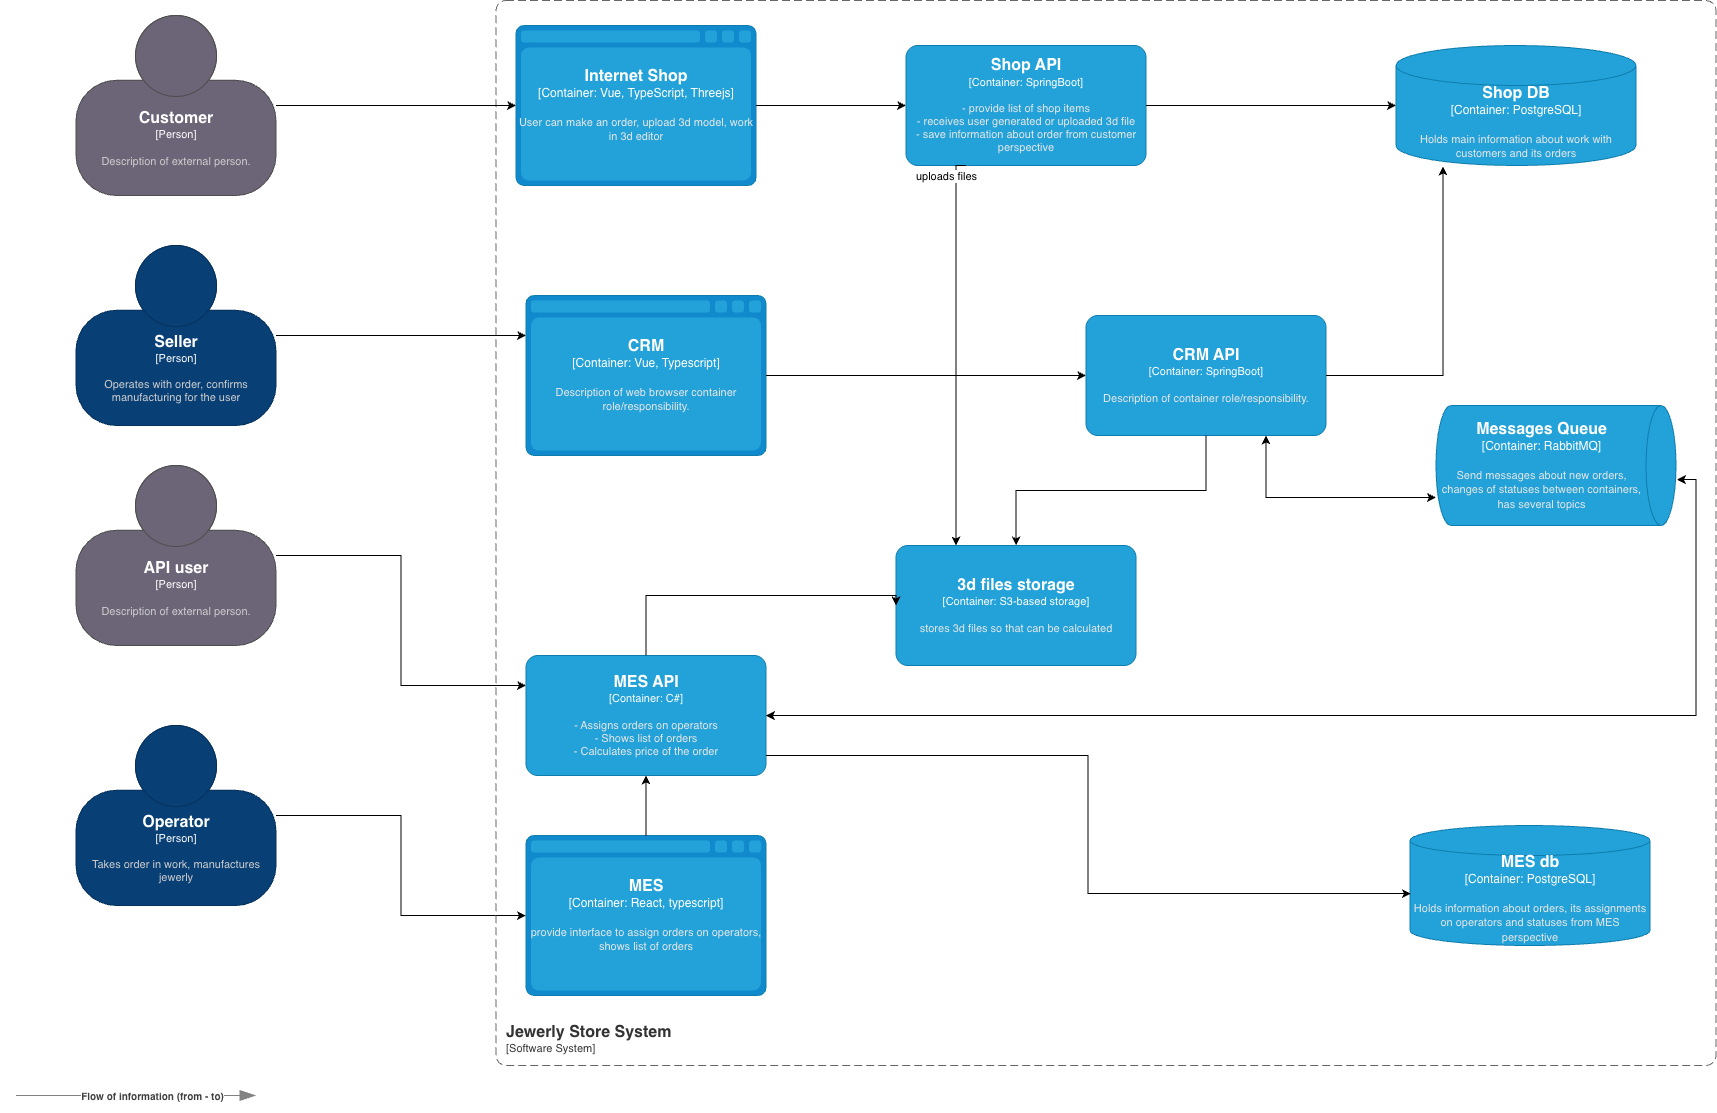

The diagram above was exported from draw.io. Its source (the exported page's mxGraphModel, read from the mxfile embedded in the PNG):
<mxGraphModel dx="1725" dy="1277" grid="1" gridSize="10" guides="1" tooltips="1" connect="1" arrows="1" fold="1" page="1" pageScale="1" pageWidth="827" pageHeight="1169" math="0" shadow="0">
  <root>
    <mxCell id="0" />
    <mxCell id="1" parent="0" />
    <object placeholders="1" c4Name="MES API" c4Type="Container" c4Technology="C#" c4Description="- Assigns orders on operators&#10;- Shows list of orders&#10;- Calculates price of the order" label="&lt;font style=&quot;font-size: 16px&quot;&gt;&lt;b&gt;%c4Name%&lt;/b&gt;&lt;/font&gt;&lt;div&gt;[%c4Type%: %c4Technology%]&lt;/div&gt;&lt;br&gt;&lt;div&gt;&lt;font style=&quot;font-size: 11px&quot;&gt;&lt;font color=&quot;#E6E6E6&quot;&gt;%c4Description%&lt;/font&gt;&lt;/div&gt;" id="6bDfexBDMjg7O7AECw8N-1">
      <mxCell parent="1" style="rounded=1;whiteSpace=wrap;html=1;fontSize=11;labelBackgroundColor=none;fillColor=#23A2D9;fontColor=#ffffff;align=center;arcSize=10;strokeColor=#0E7DAD;metaEdit=1;resizable=0;points=[[0.25,0,0],[0.5,0,0],[0.75,0,0],[1,0.25,0],[1,0.5,0],[1,0.75,0],[0.75,1,0],[0.5,1,0],[0.25,1,0],[0,0.75,0],[0,0.5,0],[0,0.25,0]];" vertex="1">
        <mxGeometry height="120" width="240" x="530" y="890" as="geometry" />
      </mxCell>
    </object>
    <object placeholders="1" c4Name="Messages Queue" c4Type="Container" c4Technology="RabbitMQ" c4Description="Send messages about new orders, changes of statuses between containers, has several topics" label="&lt;font style=&quot;font-size: 16px&quot;&gt;&lt;b&gt;%c4Name%&lt;/b&gt;&lt;/font&gt;&lt;div&gt;[%c4Type%:&amp;nbsp;%c4Technology%]&lt;/div&gt;&lt;br&gt;&lt;div&gt;&lt;font style=&quot;font-size: 11px&quot;&gt;&lt;font color=&quot;#E6E6E6&quot;&gt;%c4Description%&lt;/font&gt;&lt;/div&gt;" id="6bDfexBDMjg7O7AECw8N-2">
      <mxCell parent="1" style="shape=cylinder3;size=15;direction=south;whiteSpace=wrap;html=1;boundedLbl=1;rounded=0;labelBackgroundColor=none;fillColor=#23A2D9;fontSize=12;fontColor=#ffffff;align=center;strokeColor=#0E7DAD;metaEdit=1;points=[[0.5,0,0],[1,0.25,0],[1,0.5,0],[1,0.75,0],[0.5,1,0],[0,0.75,0],[0,0.5,0],[0,0.25,0]];resizable=0;" vertex="1">
        <mxGeometry height="120" width="240" x="1440" y="640" as="geometry" />
      </mxCell>
    </object>
    <object placeholders="1" c4Name="Internet Shop" c4Type="Container" c4Technology="Vue, TypeScript, Threejs" c4Description="User can make an order, upload 3d model, work in 3d editor" label="&lt;font style=&quot;font-size: 16px&quot;&gt;&lt;b&gt;%c4Name%&lt;/b&gt;&lt;/font&gt;&lt;div&gt;[%c4Type%:&amp;nbsp;%c4Technology%]&lt;/div&gt;&lt;br&gt;&lt;div&gt;&lt;font style=&quot;font-size: 11px&quot;&gt;&lt;font color=&quot;#E6E6E6&quot;&gt;%c4Description%&lt;/font&gt;&lt;/div&gt;" id="6bDfexBDMjg7O7AECw8N-3">
      <mxCell parent="1" style="shape=mxgraph.c4.webBrowserContainer2;whiteSpace=wrap;html=1;boundedLbl=1;rounded=0;labelBackgroundColor=none;strokeColor=#118ACD;fillColor=#23A2D9;strokeColor=#118ACD;strokeColor2=#0E7DAD;fontSize=12;fontColor=#ffffff;align=center;metaEdit=1;points=[[0.5,0,0],[1,0.25,0],[1,0.5,0],[1,0.75,0],[0.5,1,0],[0,0.75,0],[0,0.5,0],[0,0.25,0]];resizable=0;" vertex="1">
        <mxGeometry height="160" width="240" x="520" y="260" as="geometry" />
      </mxCell>
    </object>
    <object placeholders="1" c4Name="MES" c4Type="Container" c4Technology="React, typescript" c4Description="provide interface to assign orders on operators, shows list of orders" label="&lt;font style=&quot;font-size: 16px&quot;&gt;&lt;b&gt;%c4Name%&lt;/b&gt;&lt;/font&gt;&lt;div&gt;[%c4Type%:&amp;nbsp;%c4Technology%]&lt;/div&gt;&lt;br&gt;&lt;div&gt;&lt;font style=&quot;font-size: 11px&quot;&gt;&lt;font color=&quot;#E6E6E6&quot;&gt;%c4Description%&lt;/font&gt;&lt;/div&gt;" id="6bDfexBDMjg7O7AECw8N-4">
      <mxCell parent="1" style="shape=mxgraph.c4.webBrowserContainer2;whiteSpace=wrap;html=1;boundedLbl=1;rounded=0;labelBackgroundColor=none;strokeColor=#118ACD;fillColor=#23A2D9;strokeColor=#118ACD;strokeColor2=#0E7DAD;fontSize=12;fontColor=#ffffff;align=center;metaEdit=1;points=[[0.5,0,0],[1,0.25,0],[1,0.5,0],[1,0.75,0],[0.5,1,0],[0,0.75,0],[0,0.5,0],[0,0.25,0]];resizable=0;" vertex="1">
        <mxGeometry height="160" width="240" x="530" y="1070" as="geometry" />
      </mxCell>
    </object>
    <mxCell id="6bDfexBDMjg7O7AECw8N-20" edge="1" parent="1" source="6bDfexBDMjg7O7AECw8N-5" style="edgeStyle=orthogonalEdgeStyle;rounded=0;orthogonalLoop=1;jettySize=auto;html=1;" target="6bDfexBDMjg7O7AECw8N-4">
      <mxGeometry relative="1" as="geometry" />
    </mxCell>
    <object placeholders="1" c4Name="Operator" c4Type="Person" c4Description="Takes order in work, manufactures jewerly " label="&lt;font style=&quot;font-size: 16px&quot;&gt;&lt;b&gt;%c4Name%&lt;/b&gt;&lt;/font&gt;&lt;div&gt;[%c4Type%]&lt;/div&gt;&lt;br&gt;&lt;div&gt;&lt;font style=&quot;font-size: 11px&quot;&gt;&lt;font color=&quot;#cccccc&quot;&gt;%c4Description%&lt;/font&gt;&lt;/div&gt;" id="6bDfexBDMjg7O7AECw8N-5">
      <mxCell parent="1" style="html=1;fontSize=11;dashed=0;whiteSpace=wrap;fillColor=#083F75;strokeColor=#06315C;fontColor=#ffffff;shape=mxgraph.c4.person2;align=center;metaEdit=1;points=[[0.5,0,0],[1,0.5,0],[1,0.75,0],[0.75,1,0],[0.5,1,0],[0.25,1,0],[0,0.75,0],[0,0.5,0]];resizable=0;" vertex="1">
        <mxGeometry height="180" width="200" x="80" y="960" as="geometry" />
      </mxCell>
    </object>
    <object placeholders="1" c4Name="Customer" c4Type="Person" c4Description="Description of external person." label="&lt;font style=&quot;font-size: 16px&quot;&gt;&lt;b&gt;%c4Name%&lt;/b&gt;&lt;/font&gt;&lt;div&gt;[%c4Type%]&lt;/div&gt;&lt;br&gt;&lt;div&gt;&lt;font style=&quot;font-size: 11px&quot;&gt;&lt;font color=&quot;#cccccc&quot;&gt;%c4Description%&lt;/font&gt;&lt;/div&gt;" id="6bDfexBDMjg7O7AECw8N-6">
      <mxCell parent="1" style="html=1;fontSize=11;dashed=0;whiteSpace=wrap;fillColor=#6C6477;strokeColor=#4D4D4D;fontColor=#ffffff;shape=mxgraph.c4.person2;align=center;metaEdit=1;points=[[0.5,0,0],[1,0.5,0],[1,0.75,0],[0.75,1,0],[0.5,1,0],[0.25,1,0],[0,0.75,0],[0,0.5,0]];resizable=0;" vertex="1">
        <mxGeometry height="180" width="200" x="80" y="250" as="geometry" />
      </mxCell>
    </object>
    <object placeholders="1" c4Name="API user" c4Type="Person" c4Description="Description of external person." label="&lt;font style=&quot;font-size: 16px&quot;&gt;&lt;b&gt;%c4Name%&lt;/b&gt;&lt;/font&gt;&lt;div&gt;[%c4Type%]&lt;/div&gt;&lt;br&gt;&lt;div&gt;&lt;font style=&quot;font-size: 11px&quot;&gt;&lt;font color=&quot;#cccccc&quot;&gt;%c4Description%&lt;/font&gt;&lt;/div&gt;" id="6bDfexBDMjg7O7AECw8N-7">
      <mxCell parent="1" style="html=1;fontSize=11;dashed=0;whiteSpace=wrap;fillColor=#6C6477;strokeColor=#4D4D4D;fontColor=#ffffff;shape=mxgraph.c4.person2;align=center;metaEdit=1;points=[[0.5,0,0],[1,0.5,0],[1,0.75,0],[0.75,1,0],[0.5,1,0],[0.25,1,0],[0,0.75,0],[0,0.5,0]];resizable=0;" vertex="1">
        <mxGeometry height="180" width="200" x="80" y="700" as="geometry" />
      </mxCell>
    </object>
    <object placeholders="1" c4Name="Shop API" c4Type="Container" c4Technology="SpringBoot" c4Description="- provide list of shop items&#10;- receives user generated or uploaded 3d file&#10;- save information about order from customer perspective&#10;" label="&lt;font style=&quot;font-size: 16px&quot;&gt;&lt;b&gt;%c4Name%&lt;/b&gt;&lt;/font&gt;&lt;div&gt;[%c4Type%: %c4Technology%]&lt;/div&gt;&lt;br&gt;&lt;div&gt;&lt;font style=&quot;font-size: 11px&quot;&gt;&lt;font color=&quot;#E6E6E6&quot;&gt;%c4Description%&lt;/font&gt;&lt;/div&gt;" id="6bDfexBDMjg7O7AECw8N-8">
      <mxCell parent="1" style="rounded=1;whiteSpace=wrap;html=1;fontSize=11;labelBackgroundColor=none;fillColor=#23A2D9;fontColor=#ffffff;align=center;arcSize=10;strokeColor=#0E7DAD;metaEdit=1;resizable=0;points=[[0.25,0,0],[0.5,0,0],[0.75,0,0],[1,0.25,0],[1,0.5,0],[1,0.75,0],[0.75,1,0],[0.5,1,0],[0.25,1,0],[0,0.75,0],[0,0.5,0],[0,0.25,0]];" vertex="1">
        <mxGeometry height="120" width="240" x="910" y="280" as="geometry" />
      </mxCell>
    </object>
    <object placeholders="1" c4Name="CRM" c4Type="Container" c4Technology="Vue, Typescript" c4Description="Description of web browser container role/responsibility." label="&lt;font style=&quot;font-size: 16px&quot;&gt;&lt;b&gt;%c4Name%&lt;/b&gt;&lt;/font&gt;&lt;div&gt;[%c4Type%:&amp;nbsp;%c4Technology%]&lt;/div&gt;&lt;br&gt;&lt;div&gt;&lt;font style=&quot;font-size: 11px&quot;&gt;&lt;font color=&quot;#E6E6E6&quot;&gt;%c4Description%&lt;/font&gt;&lt;/div&gt;" id="6bDfexBDMjg7O7AECw8N-9">
      <mxCell parent="1" style="shape=mxgraph.c4.webBrowserContainer2;whiteSpace=wrap;html=1;boundedLbl=1;rounded=0;labelBackgroundColor=none;strokeColor=#118ACD;fillColor=#23A2D9;strokeColor=#118ACD;strokeColor2=#0E7DAD;fontSize=12;fontColor=#ffffff;align=center;metaEdit=1;points=[[0.5,0,0],[1,0.25,0],[1,0.5,0],[1,0.75,0],[0.5,1,0],[0,0.75,0],[0,0.5,0],[0,0.25,0]];resizable=0;" vertex="1">
        <mxGeometry height="160" width="240" x="530" y="530" as="geometry" />
      </mxCell>
    </object>
    <object placeholders="1" c4Name="CRM API" c4Type="Container" c4Technology="SpringBoot" c4Description="Description of container role/responsibility." label="&lt;font style=&quot;font-size: 16px&quot;&gt;&lt;b&gt;%c4Name%&lt;/b&gt;&lt;/font&gt;&lt;div&gt;[%c4Type%: %c4Technology%]&lt;/div&gt;&lt;br&gt;&lt;div&gt;&lt;font style=&quot;font-size: 11px&quot;&gt;&lt;font color=&quot;#E6E6E6&quot;&gt;%c4Description%&lt;/font&gt;&lt;/div&gt;" id="6bDfexBDMjg7O7AECw8N-10">
      <mxCell parent="1" style="rounded=1;whiteSpace=wrap;html=1;fontSize=11;labelBackgroundColor=none;fillColor=#23A2D9;fontColor=#ffffff;align=center;arcSize=10;strokeColor=#0E7DAD;metaEdit=1;resizable=0;points=[[0.25,0,0],[0.5,0,0],[0.75,0,0],[1,0.25,0],[1,0.5,0],[1,0.75,0],[0.75,1,0],[0.5,1,0],[0.25,1,0],[0,0.75,0],[0,0.5,0],[0,0.25,0]];" vertex="1">
        <mxGeometry height="120" width="240" x="1090" y="550" as="geometry" />
      </mxCell>
    </object>
    <object placeholders="1" c4Name="Shop DB" c4Type="Container" c4Technology="PostgreSQL" c4Description="Holds main information about work with customers and its orders&#10;" label="&lt;font style=&quot;font-size: 16px&quot;&gt;&lt;b&gt;%c4Name%&lt;/b&gt;&lt;/font&gt;&lt;div&gt;[%c4Type%:&amp;nbsp;%c4Technology%]&lt;/div&gt;&lt;br&gt;&lt;div&gt;&lt;font style=&quot;font-size: 11px&quot;&gt;&lt;font color=&quot;#E6E6E6&quot;&gt;%c4Description%&lt;/font&gt;&lt;/div&gt;" id="6bDfexBDMjg7O7AECw8N-11">
      <mxCell parent="1" style="shape=cylinder3;size=20;whiteSpace=wrap;html=1;boundedLbl=1;rounded=0;labelBackgroundColor=none;fillColor=#23A2D9;fontSize=12;fontColor=#ffffff;align=center;strokeColor=#0E7DAD;metaEdit=1;points=[[0.5,0,0],[1,0.25,0],[1,0.5,0],[1,0.75,0],[0.5,1,0],[0,0.75,0],[0,0.5,0],[0,0.25,0]];resizable=0;" vertex="1">
        <mxGeometry height="120" width="240" x="1400" y="280" as="geometry" />
      </mxCell>
    </object>
    <mxCell id="6bDfexBDMjg7O7AECw8N-12" edge="1" parent="1" source="6bDfexBDMjg7O7AECw8N-10" style="edgeStyle=orthogonalEdgeStyle;rounded=0;orthogonalLoop=1;jettySize=auto;html=1;entryX=0.196;entryY=1.008;entryDx=0;entryDy=0;entryPerimeter=0;" target="6bDfexBDMjg7O7AECw8N-11">
      <mxGeometry relative="1" as="geometry" />
    </mxCell>
    <mxCell id="6bDfexBDMjg7O7AECw8N-13" edge="1" parent="1" source="6bDfexBDMjg7O7AECw8N-8" style="edgeStyle=orthogonalEdgeStyle;rounded=0;orthogonalLoop=1;jettySize=auto;html=1;entryX=0;entryY=0.5;entryDx=0;entryDy=0;entryPerimeter=0;" target="6bDfexBDMjg7O7AECw8N-11">
      <mxGeometry relative="1" as="geometry" />
    </mxCell>
    <mxCell id="6bDfexBDMjg7O7AECw8N-14" edge="1" parent="1" source="6bDfexBDMjg7O7AECw8N-3" style="edgeStyle=orthogonalEdgeStyle;rounded=0;orthogonalLoop=1;jettySize=auto;html=1;entryX=0;entryY=0.5;entryDx=0;entryDy=0;entryPerimeter=0;" target="6bDfexBDMjg7O7AECw8N-8">
      <mxGeometry relative="1" as="geometry" />
    </mxCell>
    <mxCell id="6bDfexBDMjg7O7AECw8N-16" edge="1" parent="1" source="6bDfexBDMjg7O7AECw8N-10" style="edgeStyle=orthogonalEdgeStyle;rounded=0;orthogonalLoop=1;jettySize=auto;html=1;entryX=0.767;entryY=1;entryDx=0;entryDy=0;entryPerimeter=0;exitX=0.75;exitY=1;exitDx=0;exitDy=0;exitPerimeter=0;startArrow=classic;startFill=1;" target="6bDfexBDMjg7O7AECw8N-2">
      <mxGeometry relative="1" as="geometry" />
    </mxCell>
    <mxCell id="6bDfexBDMjg7O7AECw8N-17" edge="1" parent="1" source="6bDfexBDMjg7O7AECw8N-1" style="edgeStyle=orthogonalEdgeStyle;rounded=0;orthogonalLoop=1;jettySize=auto;html=1;entryX=0.617;entryY=-0.004;entryDx=0;entryDy=0;entryPerimeter=0;startArrow=classic;startFill=1;" target="6bDfexBDMjg7O7AECw8N-2">
      <mxGeometry relative="1" as="geometry" />
    </mxCell>
    <mxCell id="6bDfexBDMjg7O7AECw8N-18" edge="1" parent="1" source="6bDfexBDMjg7O7AECw8N-4" style="edgeStyle=orthogonalEdgeStyle;rounded=0;orthogonalLoop=1;jettySize=auto;html=1;entryX=0.5;entryY=1;entryDx=0;entryDy=0;entryPerimeter=0;" target="6bDfexBDMjg7O7AECw8N-1">
      <mxGeometry relative="1" as="geometry" />
    </mxCell>
    <object placeholders="1" c4Name="Jewerly Store System" c4Type="SystemScopeBoundary" c4Application="Software System" label="&lt;font style=&quot;font-size: 16px&quot;&gt;&lt;b&gt;&lt;div style=&quot;text-align: left&quot;&gt;%c4Name%&lt;/div&gt;&lt;/b&gt;&lt;/font&gt;&lt;div style=&quot;text-align: left&quot;&gt;[%c4Application%]&lt;/div&gt;" id="6bDfexBDMjg7O7AECw8N-19">
      <mxCell parent="1" style="rounded=1;fontSize=11;whiteSpace=wrap;html=1;dashed=1;arcSize=20;fillColor=none;strokeColor=#666666;fontColor=#333333;labelBackgroundColor=none;align=left;verticalAlign=bottom;labelBorderColor=none;spacingTop=0;spacing=10;dashPattern=8 4;metaEdit=1;rotatable=0;perimeter=rectanglePerimeter;noLabel=0;labelPadding=0;allowArrows=0;connectable=0;expand=0;recursiveResize=0;editable=1;pointerEvents=0;absoluteArcSize=1;points=[[0.25,0,0],[0.5,0,0],[0.75,0,0],[1,0.25,0],[1,0.5,0],[1,0.75,0],[0.75,1,0],[0.5,1,0],[0.25,1,0],[0,0.75,0],[0,0.5,0],[0,0.25,0]];" vertex="1">
        <mxGeometry height="1065" width="1220" x="500" y="235" as="geometry" />
      </mxCell>
    </object>
    <mxCell id="6bDfexBDMjg7O7AECw8N-21" edge="1" parent="1" source="6bDfexBDMjg7O7AECw8N-7" style="edgeStyle=orthogonalEdgeStyle;rounded=0;orthogonalLoop=1;jettySize=auto;html=1;entryX=0;entryY=0.25;entryDx=0;entryDy=0;entryPerimeter=0;" target="6bDfexBDMjg7O7AECw8N-1">
      <mxGeometry relative="1" as="geometry" />
    </mxCell>
    <mxCell id="6bDfexBDMjg7O7AECw8N-22" edge="1" parent="1" source="6bDfexBDMjg7O7AECw8N-9" style="edgeStyle=orthogonalEdgeStyle;rounded=0;orthogonalLoop=1;jettySize=auto;html=1;entryX=0;entryY=0.5;entryDx=0;entryDy=0;entryPerimeter=0;" target="6bDfexBDMjg7O7AECw8N-10">
      <mxGeometry relative="1" as="geometry" />
    </mxCell>
    <mxCell id="6bDfexBDMjg7O7AECw8N-23" edge="1" parent="1" source="6bDfexBDMjg7O7AECw8N-6" style="edgeStyle=orthogonalEdgeStyle;rounded=0;orthogonalLoop=1;jettySize=auto;html=1;entryX=0;entryY=0.5;entryDx=0;entryDy=0;entryPerimeter=0;" target="6bDfexBDMjg7O7AECw8N-3">
      <mxGeometry relative="1" as="geometry" />
    </mxCell>
    <mxCell id="6bDfexBDMjg7O7AECw8N-29" edge="1" parent="1" source="6bDfexBDMjg7O7AECw8N-25" style="edgeStyle=orthogonalEdgeStyle;rounded=0;orthogonalLoop=1;jettySize=auto;html=1;startArrow=classic;startFill=1;endArrow=none;endFill=0;" target="6bDfexBDMjg7O7AECw8N-10" value="">
      <mxGeometry relative="1" as="geometry" />
    </mxCell>
    <object placeholders="1" c4Name="3d files storage" c4Type="Container" c4Technology="S3-based storage" c4Description="stores 3d files so that can be calculated" label="&lt;font style=&quot;font-size: 16px&quot;&gt;&lt;b&gt;%c4Name%&lt;/b&gt;&lt;/font&gt;&lt;div&gt;[%c4Type%: %c4Technology%]&lt;/div&gt;&lt;br&gt;&lt;div&gt;&lt;font style=&quot;font-size: 11px&quot;&gt;&lt;font color=&quot;#E6E6E6&quot;&gt;%c4Description%&lt;/font&gt;&lt;/div&gt;" id="6bDfexBDMjg7O7AECw8N-25">
      <mxCell parent="1" style="rounded=1;whiteSpace=wrap;html=1;fontSize=11;labelBackgroundColor=none;fillColor=#23A2D9;fontColor=#ffffff;align=center;arcSize=10;strokeColor=#0E7DAD;metaEdit=1;resizable=0;points=[[0.25,0,0],[0.5,0,0],[0.75,0,0],[1,0.25,0],[1,0.5,0],[1,0.75,0],[0.75,1,0],[0.5,1,0],[0.25,1,0],[0,0.75,0],[0,0.5,0],[0,0.25,0]];" vertex="1">
        <mxGeometry height="120" width="240" x="900" y="780" as="geometry" />
      </mxCell>
    </object>
    <mxCell id="6bDfexBDMjg7O7AECw8N-26" edge="1" parent="1" source="6bDfexBDMjg7O7AECw8N-1" style="edgeStyle=orthogonalEdgeStyle;rounded=0;orthogonalLoop=1;jettySize=auto;html=1;entryX=0;entryY=0.5;entryDx=0;entryDy=0;entryPerimeter=0;" target="6bDfexBDMjg7O7AECw8N-25">
      <mxGeometry relative="1" as="geometry">
        <Array as="points">
          <mxPoint x="650" y="830" />
        </Array>
      </mxGeometry>
    </mxCell>
    <mxCell id="6bDfexBDMjg7O7AECw8N-27" edge="1" parent="1" source="6bDfexBDMjg7O7AECw8N-8" style="edgeStyle=orthogonalEdgeStyle;rounded=0;orthogonalLoop=1;jettySize=auto;html=1;entryX=0.25;entryY=0;entryDx=0;entryDy=0;entryPerimeter=0;exitX=0.25;exitY=1;exitDx=0;exitDy=0;exitPerimeter=0;" target="6bDfexBDMjg7O7AECw8N-25">
      <mxGeometry relative="1" as="geometry">
        <Array as="points">
          <mxPoint x="960" y="400" />
        </Array>
        <mxPoint x="970" y="430" as="sourcePoint" />
        <mxPoint x="1170.08" y="790.96" as="targetPoint" />
      </mxGeometry>
    </mxCell>
    <mxCell id="6bDfexBDMjg7O7AECw8N-28" connectable="0" parent="6bDfexBDMjg7O7AECw8N-27" style="edgeLabel;html=1;align=center;verticalAlign=middle;resizable=0;points=[];" value="uploads files" vertex="1">
      <mxGeometry relative="1" x="-0.3713" y="-2" as="geometry">
        <mxPoint x="-8" y="-102" as="offset" />
      </mxGeometry>
    </mxCell>
    <object placeholders="1" c4Name="Seller" c4Type="Person" c4Description="Operates with order, confirms manufacturing for the user" label="&lt;font style=&quot;font-size: 16px&quot;&gt;&lt;b&gt;%c4Name%&lt;/b&gt;&lt;/font&gt;&lt;div&gt;[%c4Type%]&lt;/div&gt;&lt;br&gt;&lt;div&gt;&lt;font style=&quot;font-size: 11px&quot;&gt;&lt;font color=&quot;#cccccc&quot;&gt;%c4Description%&lt;/font&gt;&lt;/div&gt;" id="6bDfexBDMjg7O7AECw8N-30">
      <mxCell parent="1" style="html=1;fontSize=11;dashed=0;whiteSpace=wrap;fillColor=#083F75;strokeColor=#06315C;fontColor=#ffffff;shape=mxgraph.c4.person2;align=center;metaEdit=1;points=[[0.5,0,0],[1,0.5,0],[1,0.75,0],[0.75,1,0],[0.5,1,0],[0.25,1,0],[0,0.75,0],[0,0.5,0]];resizable=0;" vertex="1">
        <mxGeometry height="180" width="200" x="80" y="480" as="geometry" />
      </mxCell>
    </object>
    <mxCell id="6bDfexBDMjg7O7AECw8N-31" edge="1" parent="1" source="6bDfexBDMjg7O7AECw8N-30" style="edgeStyle=orthogonalEdgeStyle;rounded=0;orthogonalLoop=1;jettySize=auto;html=1;entryX=0;entryY=0.25;entryDx=0;entryDy=0;entryPerimeter=0;" target="6bDfexBDMjg7O7AECw8N-9">
      <mxGeometry relative="1" as="geometry" />
    </mxCell>
    <object placeholders="1" c4Name="MES db" c4Type="Container" c4Technology="PostgreSQL" c4Description="Holds information about orders, its assignments on operators and statuses from MES perspective" label="&lt;font style=&quot;font-size: 16px&quot;&gt;&lt;b&gt;%c4Name%&lt;/b&gt;&lt;/font&gt;&lt;div&gt;[%c4Type%:&amp;nbsp;%c4Technology%]&lt;/div&gt;&lt;br&gt;&lt;div&gt;&lt;font style=&quot;font-size: 11px&quot;&gt;&lt;font color=&quot;#E6E6E6&quot;&gt;%c4Description%&lt;/font&gt;&lt;/div&gt;" id="6bDfexBDMjg7O7AECw8N-32">
      <mxCell parent="1" style="shape=cylinder3;size=15;whiteSpace=wrap;html=1;boundedLbl=1;rounded=0;labelBackgroundColor=none;fillColor=#23A2D9;fontSize=12;fontColor=#ffffff;align=center;strokeColor=#0E7DAD;metaEdit=1;points=[[0.5,0,0],[1,0.25,0],[1,0.5,0],[1,0.75,0],[0.5,1,0],[0,0.75,0],[0,0.5,0],[0,0.25,0]];resizable=0;" vertex="1">
        <mxGeometry height="120" width="240" x="1414" y="1060" as="geometry" />
      </mxCell>
    </object>
    <mxCell id="6bDfexBDMjg7O7AECw8N-33" edge="1" parent="1" source="6bDfexBDMjg7O7AECw8N-1" style="edgeStyle=orthogonalEdgeStyle;rounded=0;orthogonalLoop=1;jettySize=auto;html=1;entryX=0.004;entryY=0.567;entryDx=0;entryDy=0;entryPerimeter=0;" target="6bDfexBDMjg7O7AECw8N-32">
      <mxGeometry relative="1" as="geometry">
        <Array as="points">
          <mxPoint x="1092" y="990" />
          <mxPoint x="1092" y="1128" />
        </Array>
        <mxPoint x="1380" y="1130" as="targetPoint" />
      </mxGeometry>
    </mxCell>
    <object placeholders="1" c4Type="Relationship" c4Description="Flow of information (from - to) " label="&lt;div style=&quot;text-align: left&quot;&gt;&lt;div style=&quot;text-align: center&quot;&gt;&lt;b&gt;%c4Description%&lt;/b&gt;&lt;/div&gt;" id="6bDfexBDMjg7O7AECw8N-34">
      <mxCell edge="1" parent="1" style="endArrow=blockThin;html=1;fontSize=10;fontColor=#404040;strokeWidth=1;endFill=1;strokeColor=#828282;elbow=vertical;metaEdit=1;endSize=14;startSize=14;jumpStyle=arc;jumpSize=16;rounded=0;edgeStyle=orthogonalEdgeStyle;">
        <mxGeometry relative="1" width="240" x="0.1333" as="geometry">
          <mxPoint as="offset" />
          <mxPoint x="20" y="1330" as="sourcePoint" />
          <mxPoint x="260" y="1330" as="targetPoint" />
        </mxGeometry>
      </mxCell>
    </object>
  </root>
</mxGraphModel>